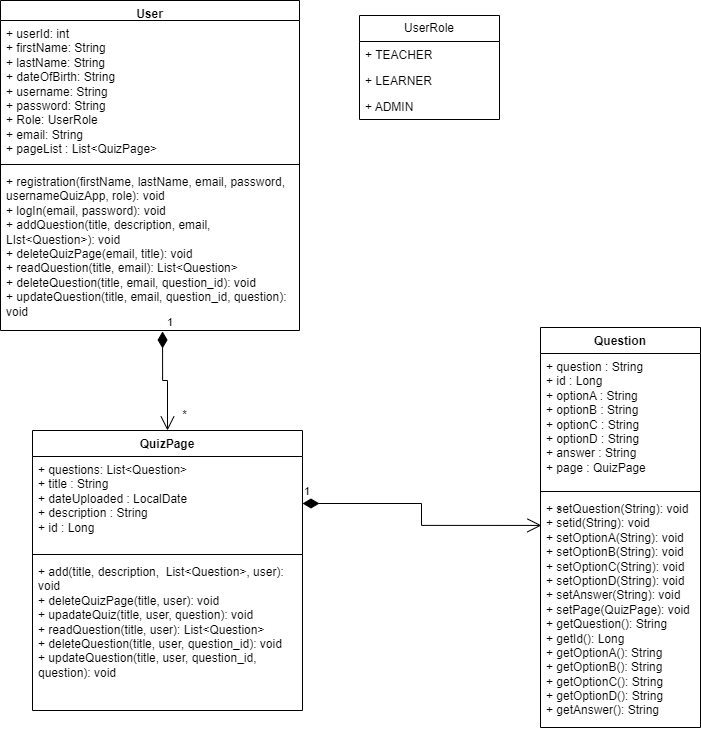

The diagram above was exported from draw.io. Its source (the exported page's mxGraphModel, read from the mxfile embedded in the PNG):
<mxGraphModel dx="379" dy="428" grid="1" gridSize="10" guides="1" tooltips="1" connect="1" arrows="1" fold="1" page="1" pageScale="1" pageWidth="827" pageHeight="1169" math="0" shadow="0">
  <root>
    <mxCell id="0" />
    <mxCell id="1" parent="0" />
    <mxCell id="2" value="User" style="swimlane;fontStyle=1;align=center;verticalAlign=top;childLayout=stackLayout;horizontal=1;startSize=20;horizontalStack=0;resizeParent=1;resizeParentMax=0;resizeLast=0;collapsible=1;marginBottom=0;whiteSpace=wrap;html=1;" vertex="1" parent="1">
      <mxGeometry x="11" y="15" width="299" height="330" as="geometry" />
    </mxCell>
    <mxCell id="3" value="+ userId: int&lt;br&gt;+ firstName: String&lt;br style=&quot;border-color: var(--border-color);&quot;&gt;+ lastName: String&lt;br style=&quot;border-color: var(--border-color);&quot;&gt;+ dateOfBirth: String&lt;br style=&quot;border-color: var(--border-color);&quot;&gt;+ username: String&lt;br style=&quot;border-color: var(--border-color);&quot;&gt;+ password: String&lt;br style=&quot;border-color: var(--border-color);&quot;&gt;+ Role: UserRole&lt;br style=&quot;border-color: var(--border-color);&quot;&gt;+ email: String&lt;br&gt;+ pageList : List&amp;lt;QuizPage&amp;gt;" style="text;strokeColor=none;fillColor=none;align=left;verticalAlign=top;spacingLeft=4;spacingRight=4;overflow=hidden;rotatable=0;points=[[0,0.5],[1,0.5]];portConstraint=eastwest;whiteSpace=wrap;html=1;" vertex="1" parent="2">
      <mxGeometry y="20" width="299" height="140" as="geometry" />
    </mxCell>
    <mxCell id="4" value="" style="line;strokeWidth=1;fillColor=none;align=left;verticalAlign=middle;spacingTop=-1;spacingLeft=3;spacingRight=3;rotatable=0;labelPosition=right;points=[];portConstraint=eastwest;strokeColor=inherit;" vertex="1" parent="2">
      <mxGeometry y="160" width="299" height="8" as="geometry" />
    </mxCell>
    <mxCell id="5" value="+ registration(firstName, lastName, email, password, usernameQuizApp, role): void&lt;br&gt;+ logIn(email, password): void&lt;br&gt;+ addQuestion(title, description, email, LIst&amp;lt;Question&amp;gt;): void&lt;br&gt;+ deleteQuizPage(email, title): void&lt;br&gt;+ readQuestion(title, email): List&amp;lt;Question&amp;gt;&lt;br&gt;+ deleteQuestion(title, email, question_id): void&lt;br&gt;+ updateQuestion(title, email, question_id, question): void" style="text;strokeColor=none;fillColor=none;align=left;verticalAlign=top;spacingLeft=4;spacingRight=4;overflow=hidden;rotatable=0;points=[[0,0.5],[1,0.5]];portConstraint=eastwest;whiteSpace=wrap;html=1;" vertex="1" parent="2">
      <mxGeometry y="168" width="299" height="162" as="geometry" />
    </mxCell>
    <mxCell id="6" value="QuizPage" style="swimlane;fontStyle=1;align=center;verticalAlign=top;childLayout=stackLayout;horizontal=1;startSize=26;horizontalStack=0;resizeParent=1;resizeParentMax=0;resizeLast=0;collapsible=1;marginBottom=0;whiteSpace=wrap;html=1;" vertex="1" parent="1">
      <mxGeometry x="43" y="445" width="270" height="280" as="geometry" />
    </mxCell>
    <mxCell id="7" value="+ questions: List&amp;lt;Question&amp;gt;&lt;br&gt;+ title : String&lt;br&gt;+ dateUploaded : LocalDate&lt;br&gt;+ description : String&lt;br&gt;+ id : Long" style="text;strokeColor=none;fillColor=none;align=left;verticalAlign=top;spacingLeft=4;spacingRight=4;overflow=hidden;rotatable=0;points=[[0,0.5],[1,0.5]];portConstraint=eastwest;whiteSpace=wrap;html=1;" vertex="1" parent="6">
      <mxGeometry y="26" width="270" height="94" as="geometry" />
    </mxCell>
    <mxCell id="8" value="" style="line;strokeWidth=1;fillColor=none;align=left;verticalAlign=middle;spacingTop=-1;spacingLeft=3;spacingRight=3;rotatable=0;labelPosition=right;points=[];portConstraint=eastwest;strokeColor=inherit;" vertex="1" parent="6">
      <mxGeometry y="120" width="270" height="8" as="geometry" />
    </mxCell>
    <mxCell id="9" value="+ add(title, description,&amp;nbsp; List&amp;lt;Question&amp;gt;, user): void&lt;br&gt;+ deleteQuizPage(title, user): void&lt;br&gt;+ upadateQuiz(title, user, question): void&lt;br&gt;+ readQuestion(title, user): List&amp;lt;Question&amp;gt;&lt;br&gt;+ deleteQuestion(title, user, question_id): void&lt;br&gt;+ updateQuestion(title, user, question_id, question): void" style="text;strokeColor=none;fillColor=none;align=left;verticalAlign=top;spacingLeft=4;spacingRight=4;overflow=hidden;rotatable=0;points=[[0,0.5],[1,0.5]];portConstraint=eastwest;whiteSpace=wrap;html=1;" vertex="1" parent="6">
      <mxGeometry y="128" width="270" height="152" as="geometry" />
    </mxCell>
    <mxCell id="10" value="1" style="endArrow=open;html=1;endSize=12;startArrow=diamondThin;startSize=14;startFill=1;edgeStyle=orthogonalEdgeStyle;align=left;verticalAlign=bottom;rounded=0;entryX=0.5;entryY=0;entryDx=0;entryDy=0;exitX=0.542;exitY=1.006;exitDx=0;exitDy=0;exitPerimeter=0;" edge="1" parent="1" source="5" target="6">
      <mxGeometry x="-1" y="3" relative="1" as="geometry">
        <mxPoint x="180" y="380" as="sourcePoint" />
        <mxPoint x="470" y="140" as="targetPoint" />
      </mxGeometry>
    </mxCell>
    <mxCell id="11" value="*" style="text;html=1;align=center;verticalAlign=middle;resizable=0;points=[];autosize=1;strokeColor=none;fillColor=none;" vertex="1" parent="1">
      <mxGeometry x="180" y="415" width="30" height="30" as="geometry" />
    </mxCell>
    <mxCell id="12" value="Question" style="swimlane;fontStyle=1;align=center;verticalAlign=top;childLayout=stackLayout;horizontal=1;startSize=26;horizontalStack=0;resizeParent=1;resizeParentMax=0;resizeLast=0;collapsible=1;marginBottom=0;whiteSpace=wrap;html=1;" vertex="1" parent="1">
      <mxGeometry x="551" y="342" width="160" height="400" as="geometry" />
    </mxCell>
    <mxCell id="13" value="+ question : String&lt;br&gt;+ id : Long&lt;br&gt;+ optionA : String&lt;br&gt;+&amp;nbsp;optionB : String&lt;br&gt;+ optionC : String&lt;br&gt;+&amp;nbsp;optionD : String&lt;br&gt;+ answer : String&lt;br&gt;+ page : QuizPage" style="text;strokeColor=none;fillColor=none;align=left;verticalAlign=top;spacingLeft=4;spacingRight=4;overflow=hidden;rotatable=0;points=[[0,0.5],[1,0.5]];portConstraint=eastwest;whiteSpace=wrap;html=1;" vertex="1" parent="12">
      <mxGeometry y="26" width="160" height="134" as="geometry" />
    </mxCell>
    <mxCell id="14" value="" style="line;strokeWidth=1;fillColor=none;align=left;verticalAlign=middle;spacingTop=-1;spacingLeft=3;spacingRight=3;rotatable=0;labelPosition=right;points=[];portConstraint=eastwest;strokeColor=inherit;" vertex="1" parent="12">
      <mxGeometry y="160" width="160" height="8" as="geometry" />
    </mxCell>
    <mxCell id="15" value="+ setQuestion(String): void&lt;br&gt;+ setid(String): void&lt;br&gt;+ setOptionA(String): void&lt;br&gt;+ setOptionB(String): void&lt;br&gt;+ setOptionC(String): void&lt;br&gt;+ setOptionD(String): void&lt;br&gt;+ setAnswer(String): void&lt;br&gt;+ setPage(QuizPage): void&lt;br&gt;+ getQuestion(): String&lt;br&gt;+ getId(): Long&lt;br&gt;+ getOptionA(): String&lt;br&gt;+ getOptionB(): String&lt;br&gt;+ getOptionC(): String&lt;br&gt;+ getOptionD(): String&lt;br&gt;+ getAnswer(): String" style="text;strokeColor=none;fillColor=none;align=left;verticalAlign=top;spacingLeft=4;spacingRight=4;overflow=hidden;rotatable=0;points=[[0,0.5],[1,0.5]];portConstraint=eastwest;whiteSpace=wrap;html=1;" vertex="1" parent="12">
      <mxGeometry y="168" width="160" height="232" as="geometry" />
    </mxCell>
    <mxCell id="16" value="1" style="endArrow=open;html=1;endSize=12;startArrow=diamondThin;startSize=14;startFill=1;edgeStyle=orthogonalEdgeStyle;align=left;verticalAlign=bottom;rounded=0;entryX=0.006;entryY=0.129;entryDx=0;entryDy=0;entryPerimeter=0;" edge="1" parent="1" source="7" target="15">
      <mxGeometry x="-1" y="3" relative="1" as="geometry">
        <mxPoint x="330" y="280" as="sourcePoint" />
        <mxPoint x="490" y="280" as="targetPoint" />
      </mxGeometry>
    </mxCell>
    <mxCell id="17" value="&lt;br&gt;*" style="text;html=1;align=center;verticalAlign=middle;resizable=0;points=[];autosize=1;strokeColor=none;fillColor=none;" vertex="1" parent="1">
      <mxGeometry x="555" y="499" width="30" height="40" as="geometry" />
    </mxCell>
    <mxCell id="18" value="UserRole" style="swimlane;fontStyle=0;childLayout=stackLayout;horizontal=1;startSize=26;fillColor=none;horizontalStack=0;resizeParent=1;resizeParentMax=0;resizeLast=0;collapsible=1;marginBottom=0;whiteSpace=wrap;html=1;" vertex="1" parent="1">
      <mxGeometry x="370" y="30" width="140" height="104" as="geometry" />
    </mxCell>
    <mxCell id="19" value="+ TEACHER&lt;br&gt;" style="text;strokeColor=none;fillColor=none;align=left;verticalAlign=top;spacingLeft=4;spacingRight=4;overflow=hidden;rotatable=0;points=[[0,0.5],[1,0.5]];portConstraint=eastwest;whiteSpace=wrap;html=1;" vertex="1" parent="18">
      <mxGeometry y="26" width="140" height="26" as="geometry" />
    </mxCell>
    <mxCell id="20" value="+ LEARNER" style="text;strokeColor=none;fillColor=none;align=left;verticalAlign=top;spacingLeft=4;spacingRight=4;overflow=hidden;rotatable=0;points=[[0,0.5],[1,0.5]];portConstraint=eastwest;whiteSpace=wrap;html=1;" vertex="1" parent="18">
      <mxGeometry y="52" width="140" height="26" as="geometry" />
    </mxCell>
    <mxCell id="21" value="+ ADMIN" style="text;strokeColor=none;fillColor=none;align=left;verticalAlign=top;spacingLeft=4;spacingRight=4;overflow=hidden;rotatable=0;points=[[0,0.5],[1,0.5]];portConstraint=eastwest;whiteSpace=wrap;html=1;" vertex="1" parent="18">
      <mxGeometry y="78" width="140" height="26" as="geometry" />
    </mxCell>
  </root>
</mxGraphModel>